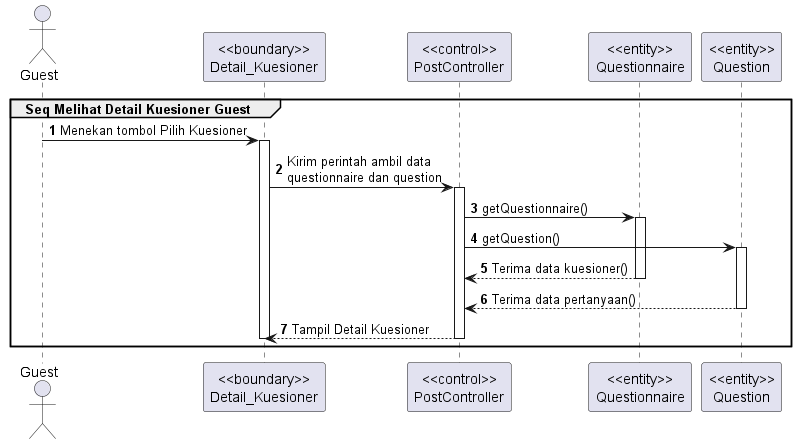

The diagram above was rendered by PlantUML. Its source (embedded in the PNG):
@startuml Interaction Melihat Detail Kuesioner 2
autonumber
' skinparam SequenceMessageAlignment center

actor "Guest" as A
participant "<<boundary>>\nDetail_Kuesioner" as detail
participant "<<control>>\nPostController" as pcontrol
participant "<<entity>>\nQuestionnaire" as q
participant "<<entity>>\nQuestion" as qn      
        group Seq Melihat Detail Kuesioner Guest
            A -> detail: Menekan tombol Pilih Kuesioner
            activate detail
                detail -> pcontrol: Kirim perintah ambil data\nquestionnaire dan question
                activate pcontrol
                pcontrol -> q: getQuestionnaire()
                activate q
                pcontrol -> qn: getQuestion()
                activate qn
                q --> pcontrol: Terima data kuesioner()
                deactivate q
                qn --> pcontrol: Terima data pertanyaan()
                deactivate qn
                pcontrol--> detail: Tampil Detail Kuesioner
                deactivate pcontrol
            deactivate detail
        end
@enduml